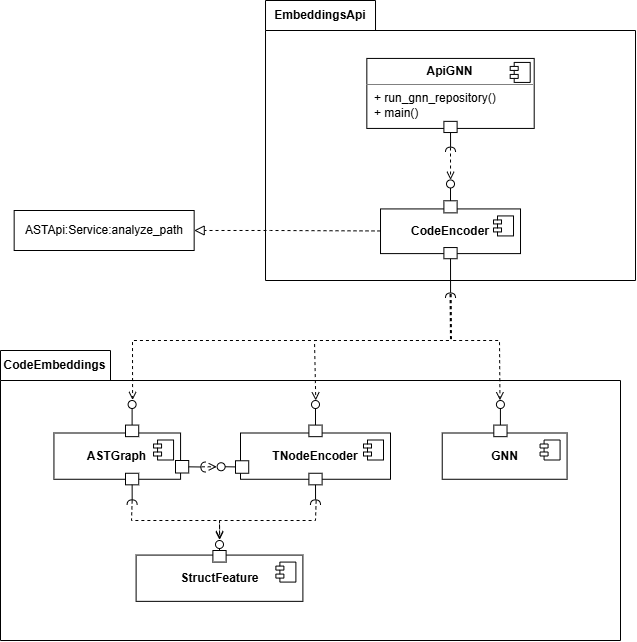

The diagram above was exported from draw.io. Its source (the exported page's mxGraphModel, read from the mxfile embedded in the PNG):
<mxGraphModel dx="1568" dy="1280" grid="1" gridSize="10" guides="1" tooltips="1" connect="1" arrows="1" fold="1" page="1" pageScale="1" pageWidth="827" pageHeight="1169" math="0" shadow="0">
  <root>
    <mxCell id="0" />
    <mxCell id="1" parent="0" />
    <mxCell id="4gHea8RkPJUsXauVNoeH-1" value="CodeEmbeddings" style="shape=folder;fontStyle=1;tabWidth=110;tabHeight=30;tabPosition=left;html=1;boundedLbl=1;labelInHeader=1;container=1;collapsible=0;whiteSpace=wrap;" vertex="1" parent="1">
      <mxGeometry x="96" y="490" width="620" height="290" as="geometry" />
    </mxCell>
    <mxCell id="4gHea8RkPJUsXauVNoeH-2" value="" style="html=1;strokeColor=none;resizeWidth=1;resizeHeight=1;fillColor=none;part=1;connectable=0;allowArrows=0;deletable=0;whiteSpace=wrap;" vertex="1" parent="4gHea8RkPJUsXauVNoeH-1">
      <mxGeometry width="620" height="235.625" relative="1" as="geometry">
        <mxPoint y="50" as="offset" />
      </mxGeometry>
    </mxCell>
    <mxCell id="4gHea8RkPJUsXauVNoeH-3" value="&lt;b&gt;StructFeature&lt;/b&gt;" style="html=1;dropTarget=0;whiteSpace=wrap;" vertex="1" parent="4gHea8RkPJUsXauVNoeH-1">
      <mxGeometry x="135.60727272727274" y="204.58" width="166.77999999999994" height="46.27" as="geometry" />
    </mxCell>
    <mxCell id="4gHea8RkPJUsXauVNoeH-4" value="" style="shape=module;jettyWidth=8;jettyHeight=4;" vertex="1" parent="4gHea8RkPJUsXauVNoeH-3">
      <mxGeometry x="1" width="20" height="20" relative="1" as="geometry">
        <mxPoint x="-27" y="7" as="offset" />
      </mxGeometry>
    </mxCell>
    <mxCell id="4gHea8RkPJUsXauVNoeH-5" value="&lt;b&gt;TNodeEncoder&lt;/b&gt;" style="html=1;dropTarget=0;whiteSpace=wrap;" vertex="1" parent="4gHea8RkPJUsXauVNoeH-1">
      <mxGeometry x="240" y="82.5" width="150" height="46.27" as="geometry" />
    </mxCell>
    <mxCell id="4gHea8RkPJUsXauVNoeH-6" value="" style="shape=module;jettyWidth=8;jettyHeight=4;" vertex="1" parent="4gHea8RkPJUsXauVNoeH-5">
      <mxGeometry x="1" width="20" height="20" relative="1" as="geometry">
        <mxPoint x="-27" y="7" as="offset" />
      </mxGeometry>
    </mxCell>
    <mxCell id="4gHea8RkPJUsXauVNoeH-7" value="&lt;b&gt;ASTGraph&lt;/b&gt;" style="html=1;dropTarget=0;whiteSpace=wrap;" vertex="1" parent="4gHea8RkPJUsXauVNoeH-1">
      <mxGeometry x="53.43961439937571" y="82.5" width="126.62527355081683" height="46.27" as="geometry" />
    </mxCell>
    <mxCell id="4gHea8RkPJUsXauVNoeH-8" value="" style="shape=module;jettyWidth=8;jettyHeight=4;" vertex="1" parent="4gHea8RkPJUsXauVNoeH-7">
      <mxGeometry x="1" width="20" height="20" relative="1" as="geometry">
        <mxPoint x="-27" y="7" as="offset" />
      </mxGeometry>
    </mxCell>
    <mxCell id="4gHea8RkPJUsXauVNoeH-9" value="&lt;b&gt;GNN&lt;/b&gt;" style="html=1;dropTarget=0;whiteSpace=wrap;" vertex="1" parent="4gHea8RkPJUsXauVNoeH-1">
      <mxGeometry x="441.7297733557263" y="82.5" width="124.83722666123805" height="46.27" as="geometry" />
    </mxCell>
    <mxCell id="4gHea8RkPJUsXauVNoeH-10" value="" style="shape=module;jettyWidth=8;jettyHeight=4;" vertex="1" parent="4gHea8RkPJUsXauVNoeH-9">
      <mxGeometry x="1" width="20" height="20" relative="1" as="geometry">
        <mxPoint x="-27" y="7" as="offset" />
      </mxGeometry>
    </mxCell>
    <mxCell id="4gHea8RkPJUsXauVNoeH-11" value="" style="endArrow=none;html=1;rounded=0;align=center;verticalAlign=top;endFill=0;labelBackgroundColor=none;endSize=2;" edge="1" parent="4gHea8RkPJUsXauVNoeH-1" source="4gHea8RkPJUsXauVNoeH-14" target="4gHea8RkPJUsXauVNoeH-15">
      <mxGeometry relative="1" as="geometry" />
    </mxCell>
    <mxCell id="4gHea8RkPJUsXauVNoeH-12" value="" style="endArrow=none;html=1;rounded=0;align=center;verticalAlign=top;endFill=0;labelBackgroundColor=none;endSize=2;" edge="1" parent="4gHea8RkPJUsXauVNoeH-1" source="4gHea8RkPJUsXauVNoeH-16" target="4gHea8RkPJUsXauVNoeH-17">
      <mxGeometry relative="1" as="geometry" />
    </mxCell>
    <mxCell id="4gHea8RkPJUsXauVNoeH-13" value="" style="endArrow=none;html=1;rounded=0;align=center;verticalAlign=top;endFill=0;labelBackgroundColor=none;endSize=2;" edge="1" parent="4gHea8RkPJUsXauVNoeH-1" source="4gHea8RkPJUsXauVNoeH-18" target="4gHea8RkPJUsXauVNoeH-19">
      <mxGeometry relative="1" as="geometry" />
    </mxCell>
    <mxCell id="4gHea8RkPJUsXauVNoeH-14" value="" style="html=1;rounded=0;" vertex="1" parent="4gHea8RkPJUsXauVNoeH-1">
      <mxGeometry x="308.3855555555556" y="74.59216702279197" width="13.222222222222221" height="11.566951566951568" as="geometry" />
    </mxCell>
    <mxCell id="4gHea8RkPJUsXauVNoeH-15" value="" style="ellipse;html=1;fontSize=11;align=center;fillColor=none;points=[];aspect=fixed;resizable=0;verticalAlign=bottom;labelPosition=center;verticalLabelPosition=top;flipH=1;" vertex="1" parent="4gHea8RkPJUsXauVNoeH-1">
      <mxGeometry x="310.99222222222227" y="50.009061609686576" width="8" height="8" as="geometry" />
    </mxCell>
    <mxCell id="4gHea8RkPJUsXauVNoeH-16" value="" style="html=1;rounded=0;" vertex="1" parent="4gHea8RkPJUsXauVNoeH-1">
      <mxGeometry x="125" y="74.57977207977183" width="13.222222222222221" height="11.566951566951568" as="geometry" />
    </mxCell>
    <mxCell id="4gHea8RkPJUsXauVNoeH-17" value="" style="ellipse;html=1;fontSize=11;align=center;fillColor=none;points=[];aspect=fixed;resizable=0;verticalAlign=bottom;labelPosition=center;verticalLabelPosition=top;flipH=1;" vertex="1" parent="4gHea8RkPJUsXauVNoeH-1">
      <mxGeometry x="127.60722222222216" y="50" width="8" height="8" as="geometry" />
    </mxCell>
    <mxCell id="4gHea8RkPJUsXauVNoeH-18" value="" style="html=1;rounded=0;" vertex="1" parent="4gHea8RkPJUsXauVNoeH-1">
      <mxGeometry x="493.31111111111113" y="74.59299323361847" width="13.222222222222221" height="11.566951566951568" as="geometry" />
    </mxCell>
    <mxCell id="4gHea8RkPJUsXauVNoeH-19" value="" style="ellipse;html=1;fontSize=11;align=center;fillColor=none;points=[];aspect=fixed;resizable=0;verticalAlign=bottom;labelPosition=center;verticalLabelPosition=top;flipH=1;" vertex="1" parent="4gHea8RkPJUsXauVNoeH-1">
      <mxGeometry x="495.9183333333333" y="50.013221153846644" width="8" height="8" as="geometry" />
    </mxCell>
    <mxCell id="4gHea8RkPJUsXauVNoeH-20" value="" style="html=1;rounded=0;" vertex="1" parent="4gHea8RkPJUsXauVNoeH-1">
      <mxGeometry x="174.99999999999997" y="110" width="13.22" height="12.5" as="geometry" />
    </mxCell>
    <mxCell id="4gHea8RkPJUsXauVNoeH-21" value="" style="endArrow=none;html=1;rounded=0;align=center;verticalAlign=top;endFill=0;labelBackgroundColor=none;endSize=2;" edge="1" parent="4gHea8RkPJUsXauVNoeH-1" source="4gHea8RkPJUsXauVNoeH-20" target="4gHea8RkPJUsXauVNoeH-22">
      <mxGeometry relative="1" as="geometry" />
    </mxCell>
    <mxCell id="4gHea8RkPJUsXauVNoeH-22" value="" style="shape=requiredInterface;html=1;fontSize=11;align=center;fillColor=none;points=[];aspect=fixed;resizable=0;verticalAlign=bottom;labelPosition=center;verticalLabelPosition=top;flipH=1;" vertex="1" parent="4gHea8RkPJUsXauVNoeH-1">
      <mxGeometry x="200.41888888888894" y="111.50937500000055" width="5" height="10" as="geometry" />
    </mxCell>
    <mxCell id="4gHea8RkPJUsXauVNoeH-23" value="" style="html=1;rounded=0;" vertex="1" parent="4gHea8RkPJUsXauVNoeH-1">
      <mxGeometry x="235" y="110.25999999999985" width="13.22" height="12.5" as="geometry" />
    </mxCell>
    <mxCell id="4gHea8RkPJUsXauVNoeH-24" value="" style="endArrow=none;html=1;rounded=0;align=center;verticalAlign=top;endFill=0;labelBackgroundColor=none;endSize=2;" edge="1" parent="4gHea8RkPJUsXauVNoeH-1" source="4gHea8RkPJUsXauVNoeH-23" target="4gHea8RkPJUsXauVNoeH-25">
      <mxGeometry relative="1" as="geometry" />
    </mxCell>
    <mxCell id="4gHea8RkPJUsXauVNoeH-25" value="" style="ellipse;html=1;fontSize=11;align=center;fillColor=none;points=[];aspect=fixed;resizable=0;verticalAlign=bottom;labelPosition=center;verticalLabelPosition=top;flipH=1;" vertex="1" parent="4gHea8RkPJUsXauVNoeH-1">
      <mxGeometry x="216.61555555555557" y="112.25296474358947" width="8" height="8" as="geometry" />
    </mxCell>
    <mxCell id="4gHea8RkPJUsXauVNoeH-26" value="" style="html=1;verticalAlign=bottom;labelBackgroundColor=none;endArrow=open;endFill=0;dashed=1;rounded=0;exitX=0.833;exitY=0.481;exitDx=0;exitDy=0;exitPerimeter=0;entryX=1.047;entryY=0.505;entryDx=0;entryDy=0;entryPerimeter=0;" edge="1" parent="4gHea8RkPJUsXauVNoeH-1" source="4gHea8RkPJUsXauVNoeH-22" target="4gHea8RkPJUsXauVNoeH-25">
      <mxGeometry width="160" relative="1" as="geometry">
        <mxPoint x="196.76777777777778" y="144.97091346153866" as="sourcePoint" />
        <mxPoint x="222.92000000000002" y="116.64999999999964" as="targetPoint" />
      </mxGeometry>
    </mxCell>
    <mxCell id="4gHea8RkPJUsXauVNoeH-27" value="" style="html=1;rounded=0;" vertex="1" parent="4gHea8RkPJUsXauVNoeH-1">
      <mxGeometry x="308.39" y="122.76000000000022" width="13.22" height="11.57" as="geometry" />
    </mxCell>
    <mxCell id="4gHea8RkPJUsXauVNoeH-28" value="" style="endArrow=none;html=1;rounded=0;align=center;verticalAlign=top;endFill=0;labelBackgroundColor=none;endSize=2;entryX=1.058;entryY=0.494;entryDx=0;entryDy=0;entryPerimeter=0;" edge="1" parent="4gHea8RkPJUsXauVNoeH-1" source="4gHea8RkPJUsXauVNoeH-27" target="4gHea8RkPJUsXauVNoeH-29">
      <mxGeometry relative="1" as="geometry">
        <mxPoint x="302.6572222222222" y="145.89022792022843" as="targetPoint" />
      </mxGeometry>
    </mxCell>
    <mxCell id="4gHea8RkPJUsXauVNoeH-29" value="" style="shape=requiredInterface;html=1;fontSize=11;align=center;fillColor=none;points=[];aspect=fixed;resizable=0;verticalAlign=bottom;labelPosition=center;verticalLabelPosition=top;flipH=1;rotation=90;" vertex="1" parent="4gHea8RkPJUsXauVNoeH-1">
      <mxGeometry x="312.49" y="146.89022792022843" width="5" height="10" as="geometry" />
    </mxCell>
    <mxCell id="4gHea8RkPJUsXauVNoeH-30" value="" style="html=1;rounded=0;" vertex="1" parent="4gHea8RkPJUsXauVNoeH-1">
      <mxGeometry x="125" y="122.76000000000022" width="13.22" height="11.57" as="geometry" />
    </mxCell>
    <mxCell id="4gHea8RkPJUsXauVNoeH-31" value="" style="endArrow=none;html=1;rounded=0;align=center;verticalAlign=top;endFill=0;labelBackgroundColor=none;endSize=2;entryX=1.058;entryY=0.494;entryDx=0;entryDy=0;entryPerimeter=0;" edge="1" parent="4gHea8RkPJUsXauVNoeH-1" source="4gHea8RkPJUsXauVNoeH-30" target="4gHea8RkPJUsXauVNoeH-32">
      <mxGeometry relative="1" as="geometry">
        <mxPoint x="131.60722222222216" y="145.89022792022843" as="targetPoint" />
      </mxGeometry>
    </mxCell>
    <mxCell id="4gHea8RkPJUsXauVNoeH-32" value="" style="shape=requiredInterface;html=1;fontSize=11;align=center;fillColor=none;points=[];aspect=fixed;resizable=0;verticalAlign=bottom;labelPosition=center;verticalLabelPosition=top;flipH=1;rotation=90;" vertex="1" parent="4gHea8RkPJUsXauVNoeH-1">
      <mxGeometry x="129.11" y="146.89022792022843" width="5" height="10" as="geometry" />
    </mxCell>
    <mxCell id="4gHea8RkPJUsXauVNoeH-33" value="" style="html=1;rounded=0;" vertex="1" parent="4gHea8RkPJUsXauVNoeH-1">
      <mxGeometry x="212.39000000000001" y="200.00310541310537" width="13.222222222222221" height="11.566951566951568" as="geometry" />
    </mxCell>
    <mxCell id="4gHea8RkPJUsXauVNoeH-34" value="" style="ellipse;html=1;fontSize=11;align=center;fillColor=none;points=[];aspect=fixed;resizable=0;verticalAlign=bottom;labelPosition=center;verticalLabelPosition=top;flipH=1;" vertex="1" parent="4gHea8RkPJUsXauVNoeH-1">
      <mxGeometry x="214.9966666666667" y="190" width="8" height="8" as="geometry" />
    </mxCell>
    <mxCell id="4gHea8RkPJUsXauVNoeH-35" value="" style="endArrow=none;html=1;rounded=0;align=center;verticalAlign=top;endFill=0;labelBackgroundColor=none;endSize=2;" edge="1" parent="4gHea8RkPJUsXauVNoeH-1" source="4gHea8RkPJUsXauVNoeH-33" target="4gHea8RkPJUsXauVNoeH-34">
      <mxGeometry relative="1" as="geometry" />
    </mxCell>
    <mxCell id="4gHea8RkPJUsXauVNoeH-36" value="" style="html=1;verticalAlign=bottom;labelBackgroundColor=none;endArrow=open;endFill=0;dashed=1;rounded=0;exitX=0.891;exitY=0.433;exitDx=0;exitDy=0;exitPerimeter=0;entryX=0.49;entryY=-0.073;entryDx=0;entryDy=0;entryPerimeter=0;" edge="1" parent="4gHea8RkPJUsXauVNoeH-1" source="4gHea8RkPJUsXauVNoeH-29" target="4gHea8RkPJUsXauVNoeH-34">
      <mxGeometry width="160" relative="1" as="geometry">
        <mxPoint x="503" y="340" as="sourcePoint" />
        <mxPoint x="213" y="190" as="targetPoint" />
        <Array as="points">
          <mxPoint x="315" y="170" />
          <mxPoint x="219" y="170" />
        </Array>
      </mxGeometry>
    </mxCell>
    <mxCell id="4gHea8RkPJUsXauVNoeH-37" value="" style="html=1;verticalAlign=bottom;labelBackgroundColor=none;endArrow=open;endFill=0;dashed=1;rounded=0;exitX=0.9;exitY=0.494;exitDx=0;exitDy=0;exitPerimeter=0;entryX=0.476;entryY=-0.182;entryDx=0;entryDy=0;entryPerimeter=0;" edge="1" parent="4gHea8RkPJUsXauVNoeH-1" source="4gHea8RkPJUsXauVNoeH-32" target="4gHea8RkPJUsXauVNoeH-34">
      <mxGeometry width="160" relative="1" as="geometry">
        <mxPoint x="225" y="330" as="sourcePoint" />
        <mxPoint x="213" y="190" as="targetPoint" />
        <Array as="points">
          <mxPoint x="131" y="170" />
          <mxPoint x="219" y="170" />
        </Array>
      </mxGeometry>
    </mxCell>
    <mxCell id="4gHea8RkPJUsXauVNoeH-38" value="EmbeddingsApi" style="shape=folder;fontStyle=1;tabWidth=110;tabHeight=30;tabPosition=left;html=1;boundedLbl=1;labelInHeader=1;container=1;collapsible=0;whiteSpace=wrap;" vertex="1" parent="1">
      <mxGeometry x="361.01" y="140" width="370" height="280" as="geometry" />
    </mxCell>
    <mxCell id="4gHea8RkPJUsXauVNoeH-39" value="" style="html=1;strokeColor=none;resizeWidth=1;resizeHeight=1;fillColor=none;part=1;connectable=0;allowArrows=0;deletable=0;whiteSpace=wrap;" vertex="1" parent="4gHea8RkPJUsXauVNoeH-38">
      <mxGeometry width="370" height="250" relative="1" as="geometry">
        <mxPoint y="30" as="offset" />
      </mxGeometry>
    </mxCell>
    <mxCell id="4gHea8RkPJUsXauVNoeH-40" value="&lt;b&gt;CodeEncoder&lt;/b&gt;" style="html=1;dropTarget=0;whiteSpace=wrap;" vertex="1" parent="4gHea8RkPJUsXauVNoeH-38">
      <mxGeometry x="115" y="208.42620689655175" width="140" height="44.6744827586207" as="geometry" />
    </mxCell>
    <mxCell id="4gHea8RkPJUsXauVNoeH-41" value="" style="shape=module;jettyWidth=8;jettyHeight=4;" vertex="1" parent="4gHea8RkPJUsXauVNoeH-40">
      <mxGeometry x="1" width="20" height="20" relative="1" as="geometry">
        <mxPoint x="-27" y="7" as="offset" />
      </mxGeometry>
    </mxCell>
    <mxCell id="4gHea8RkPJUsXauVNoeH-42" value="" style="html=1;rounded=0;" vertex="1" parent="4gHea8RkPJUsXauVNoeH-38">
      <mxGeometry x="178.39111111111106" y="200.28689655172474" width="13.22" height="12.068965517241379" as="geometry" />
    </mxCell>
    <mxCell id="4gHea8RkPJUsXauVNoeH-43" value="" style="endArrow=none;html=1;rounded=0;align=center;verticalAlign=top;endFill=0;labelBackgroundColor=none;endSize=2;exitX=0.5;exitY=0;exitDx=0;exitDy=0;" edge="1" parent="4gHea8RkPJUsXauVNoeH-38" source="4gHea8RkPJUsXauVNoeH-42" target="4gHea8RkPJUsXauVNoeH-44">
      <mxGeometry relative="1" as="geometry">
        <mxPoint x="184.61" y="198.77103448275864" as="sourcePoint" />
      </mxGeometry>
    </mxCell>
    <mxCell id="4gHea8RkPJUsXauVNoeH-44" value="" style="ellipse;html=1;fontSize=11;align=center;fillColor=none;points=[];aspect=fixed;resizable=0;verticalAlign=bottom;labelPosition=center;verticalLabelPosition=top;flipH=1;" vertex="1" parent="4gHea8RkPJUsXauVNoeH-38">
      <mxGeometry x="180.99666666666667" y="179.46355216622476" width="8" height="8" as="geometry" />
    </mxCell>
    <mxCell id="4gHea8RkPJUsXauVNoeH-45" value="" style="html=1;rounded=0;" vertex="1" parent="4gHea8RkPJUsXauVNoeH-38">
      <mxGeometry x="178.39" y="247.04689655172416" width="13.22" height="11.171034482758621" as="geometry" />
    </mxCell>
    <mxCell id="4gHea8RkPJUsXauVNoeH-46" value="&lt;p style=&quot;margin:0px;margin-top:6px;text-align:center;&quot;&gt;&lt;b&gt;ApiGNN&lt;/b&gt;&lt;/p&gt;&lt;hr size=&quot;1&quot; style=&quot;border-style:solid;&quot;&gt;&lt;p style=&quot;margin:0px;margin-left:8px;&quot;&gt;+ run_gnn_repository&lt;span style=&quot;background-color: transparent; color: light-dark(rgb(0, 0, 0), rgb(255, 255, 255));&quot;&gt;()&lt;/span&gt;&lt;/p&gt;&lt;div&gt;&lt;div&gt;&lt;p style=&quot;margin:0px;margin-left:8px;&quot;&gt;+ main()&lt;/p&gt;&lt;p style=&quot;margin:0px;margin-left:8px;&quot;&gt;&lt;b&gt;&lt;br&gt;&lt;/b&gt;&lt;/p&gt;&lt;/div&gt;&lt;/div&gt;" style="align=left;overflow=fill;html=1;dropTarget=0;whiteSpace=wrap;" vertex="1" parent="4gHea8RkPJUsXauVNoeH-38">
      <mxGeometry x="101.32000000000005" y="57.931034482758626" width="167.37" height="70" as="geometry" />
    </mxCell>
    <mxCell id="4gHea8RkPJUsXauVNoeH-47" value="" style="shape=component;jettyWidth=8;jettyHeight=4;" vertex="1" parent="4gHea8RkPJUsXauVNoeH-46">
      <mxGeometry x="1" width="20" height="20" relative="1" as="geometry">
        <mxPoint x="-24" y="4" as="offset" />
      </mxGeometry>
    </mxCell>
    <mxCell id="4gHea8RkPJUsXauVNoeH-48" value="" style="html=1;rounded=0;" vertex="1" parent="4gHea8RkPJUsXauVNoeH-38">
      <mxGeometry x="178.3900000000001" y="120.86344827586191" width="13.22" height="11.171034482758621" as="geometry" />
    </mxCell>
    <mxCell id="4gHea8RkPJUsXauVNoeH-49" value="" style="endArrow=none;html=1;rounded=0;align=center;verticalAlign=top;endFill=0;labelBackgroundColor=none;endSize=2;entryX=1.058;entryY=0.494;entryDx=0;entryDy=0;entryPerimeter=0;" edge="1" parent="4gHea8RkPJUsXauVNoeH-38" source="4gHea8RkPJUsXauVNoeH-48" target="4gHea8RkPJUsXauVNoeH-50">
      <mxGeometry relative="1" as="geometry">
        <mxPoint x="184.99722222222226" y="143.19608212987535" as="targetPoint" />
      </mxGeometry>
    </mxCell>
    <mxCell id="4gHea8RkPJUsXauVNoeH-50" value="" style="shape=requiredInterface;html=1;fontSize=11;align=center;fillColor=none;points=[];aspect=fixed;resizable=0;verticalAlign=bottom;labelPosition=center;verticalLabelPosition=top;flipH=1;rotation=90;" vertex="1" parent="4gHea8RkPJUsXauVNoeH-38">
      <mxGeometry x="182.50000000000023" y="144.16159937125468" width="5" height="10" as="geometry" />
    </mxCell>
    <mxCell id="4gHea8RkPJUsXauVNoeH-51" value="" style="html=1;verticalAlign=bottom;labelBackgroundColor=none;endArrow=open;endFill=0;dashed=1;rounded=0;entryX=0.493;entryY=-0.017;entryDx=0;entryDy=0;entryPerimeter=0;exitX=0.926;exitY=0.503;exitDx=0;exitDy=0;exitPerimeter=0;" edge="1" parent="4gHea8RkPJUsXauVNoeH-38" source="4gHea8RkPJUsXauVNoeH-50" target="4gHea8RkPJUsXauVNoeH-44">
      <mxGeometry width="160" relative="1" as="geometry">
        <mxPoint x="487.72" y="193.10344827586206" as="sourcePoint" />
        <mxPoint x="679.72" y="220.13793103448276" as="targetPoint" />
        <Array as="points" />
      </mxGeometry>
    </mxCell>
    <mxCell id="4gHea8RkPJUsXauVNoeH-52" value="" style="shape=requiredInterface;html=1;fontSize=11;align=center;fillColor=none;points=[];aspect=fixed;resizable=0;verticalAlign=bottom;labelPosition=center;verticalLabelPosition=top;flipH=1;rotation=90;" vertex="1" parent="1">
      <mxGeometry x="543.51" y="430.0002279202281" width="5" height="10" as="geometry" />
    </mxCell>
    <mxCell id="4gHea8RkPJUsXauVNoeH-53" value="" style="endArrow=none;html=1;rounded=0;align=center;verticalAlign=top;endFill=0;labelBackgroundColor=none;endSize=2;entryX=1.058;entryY=0.494;entryDx=0;entryDy=0;entryPerimeter=0;" edge="1" parent="1" source="4gHea8RkPJUsXauVNoeH-45" target="4gHea8RkPJUsXauVNoeH-52">
      <mxGeometry relative="1" as="geometry">
        <mxPoint x="545.9972222222221" y="409.0002279202281" as="targetPoint" />
      </mxGeometry>
    </mxCell>
    <mxCell id="4gHea8RkPJUsXauVNoeH-55" value="ASTApi:Service:analyze_path" style="html=1;align=center;verticalAlign=middle;dashed=0;whiteSpace=wrap;" vertex="1" parent="1">
      <mxGeometry x="109.65999999999997" y="350" width="180" height="40" as="geometry" />
    </mxCell>
    <mxCell id="4gHea8RkPJUsXauVNoeH-56" value="" style="html=1;verticalAlign=bottom;labelBackgroundColor=none;endArrow=open;endFill=0;dashed=1;rounded=0;entryX=0.439;entryY=-0.067;entryDx=0;entryDy=0;entryPerimeter=0;exitX=0.788;exitY=0.538;exitDx=0;exitDy=0;exitPerimeter=0;" edge="1" parent="1" source="4gHea8RkPJUsXauVNoeH-52" target="4gHea8RkPJUsXauVNoeH-17">
      <mxGeometry width="160" relative="1" as="geometry">
        <mxPoint x="393.95000000000005" y="476.2649999999999" as="sourcePoint" />
        <mxPoint x="388.28" y="477.5" as="targetPoint" />
        <Array as="points">
          <mxPoint x="546" y="480" />
          <mxPoint x="228" y="480" />
        </Array>
      </mxGeometry>
    </mxCell>
    <mxCell id="4gHea8RkPJUsXauVNoeH-57" value="" style="html=1;verticalAlign=bottom;labelBackgroundColor=none;endArrow=open;endFill=0;dashed=1;rounded=0;entryX=0.557;entryY=-0.036;entryDx=0;entryDy=0;entryPerimeter=0;exitX=0.767;exitY=0.434;exitDx=0;exitDy=0;exitPerimeter=0;" edge="1" parent="1" source="4gHea8RkPJUsXauVNoeH-52" target="4gHea8RkPJUsXauVNoeH-19">
      <mxGeometry width="160" relative="1" as="geometry">
        <mxPoint x="521" y="450" as="sourcePoint" />
        <mxPoint x="484.28" y="268.5" as="targetPoint" />
        <Array as="points">
          <mxPoint x="547" y="480" />
          <mxPoint x="595" y="480" />
        </Array>
      </mxGeometry>
    </mxCell>
    <mxCell id="4gHea8RkPJUsXauVNoeH-58" value="" style="html=1;verticalAlign=bottom;labelBackgroundColor=none;endArrow=open;endFill=0;dashed=1;rounded=0;entryX=0.466;entryY=-0.013;entryDx=0;entryDy=0;entryPerimeter=0;exitX=0.788;exitY=0.515;exitDx=0;exitDy=0;exitPerimeter=0;" edge="1" parent="1" source="4gHea8RkPJUsXauVNoeH-52" target="4gHea8RkPJUsXauVNoeH-15">
      <mxGeometry width="160" relative="1" as="geometry">
        <mxPoint x="398.4200000000002" y="472.625" as="sourcePoint" />
        <mxPoint x="398.3042222222225" y="504.9950616096862" as="targetPoint" />
        <Array as="points">
          <mxPoint x="546" y="480" />
          <mxPoint x="410" y="480" />
        </Array>
      </mxGeometry>
    </mxCell>
    <mxCell id="depSvOnsY1z0UI1dmqlT-1" value="" style="endArrow=block;startArrow=none;endFill=0;startFill=0;endSize=8;html=1;verticalAlign=bottom;dashed=1;labelBackgroundColor=none;rounded=0;" edge="1" parent="1" source="4gHea8RkPJUsXauVNoeH-40" target="4gHea8RkPJUsXauVNoeH-55">
      <mxGeometry width="160" relative="1" as="geometry">
        <mxPoint x="476.01" y="370.99" as="sourcePoint" />
        <mxPoint x="290.01" y="369.99" as="targetPoint" />
        <Array as="points">
          <mxPoint x="366.01" y="369.99" />
        </Array>
      </mxGeometry>
    </mxCell>
  </root>
</mxGraphModel>